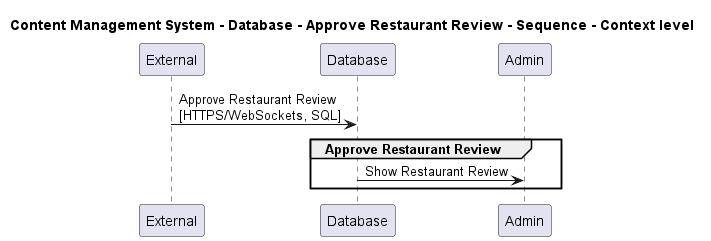

The diagram above was rendered by PlantUML. Its source (embedded in the PNG):
@startuml

title Content Management System - Database - Approve Restaurant Review - Sequence - Context level

participant "External" as C4InterFlow.SoftwareSystems.ExternalSystem
participant "Database" as ContentManagementSystem.SoftwareSystems.Database
participant "Admin" as ContentManagementSystem.SoftwareSystems.Admin

C4InterFlow.SoftwareSystems.ExternalSystem -> ContentManagementSystem.SoftwareSystems.Database : Approve Restaurant Review\n[HTTPS/WebSockets, SQL]
group Approve Restaurant Review
ContentManagementSystem.SoftwareSystems.Database -> ContentManagementSystem.SoftwareSystems.Admin : Show Restaurant Review
end


@enduml